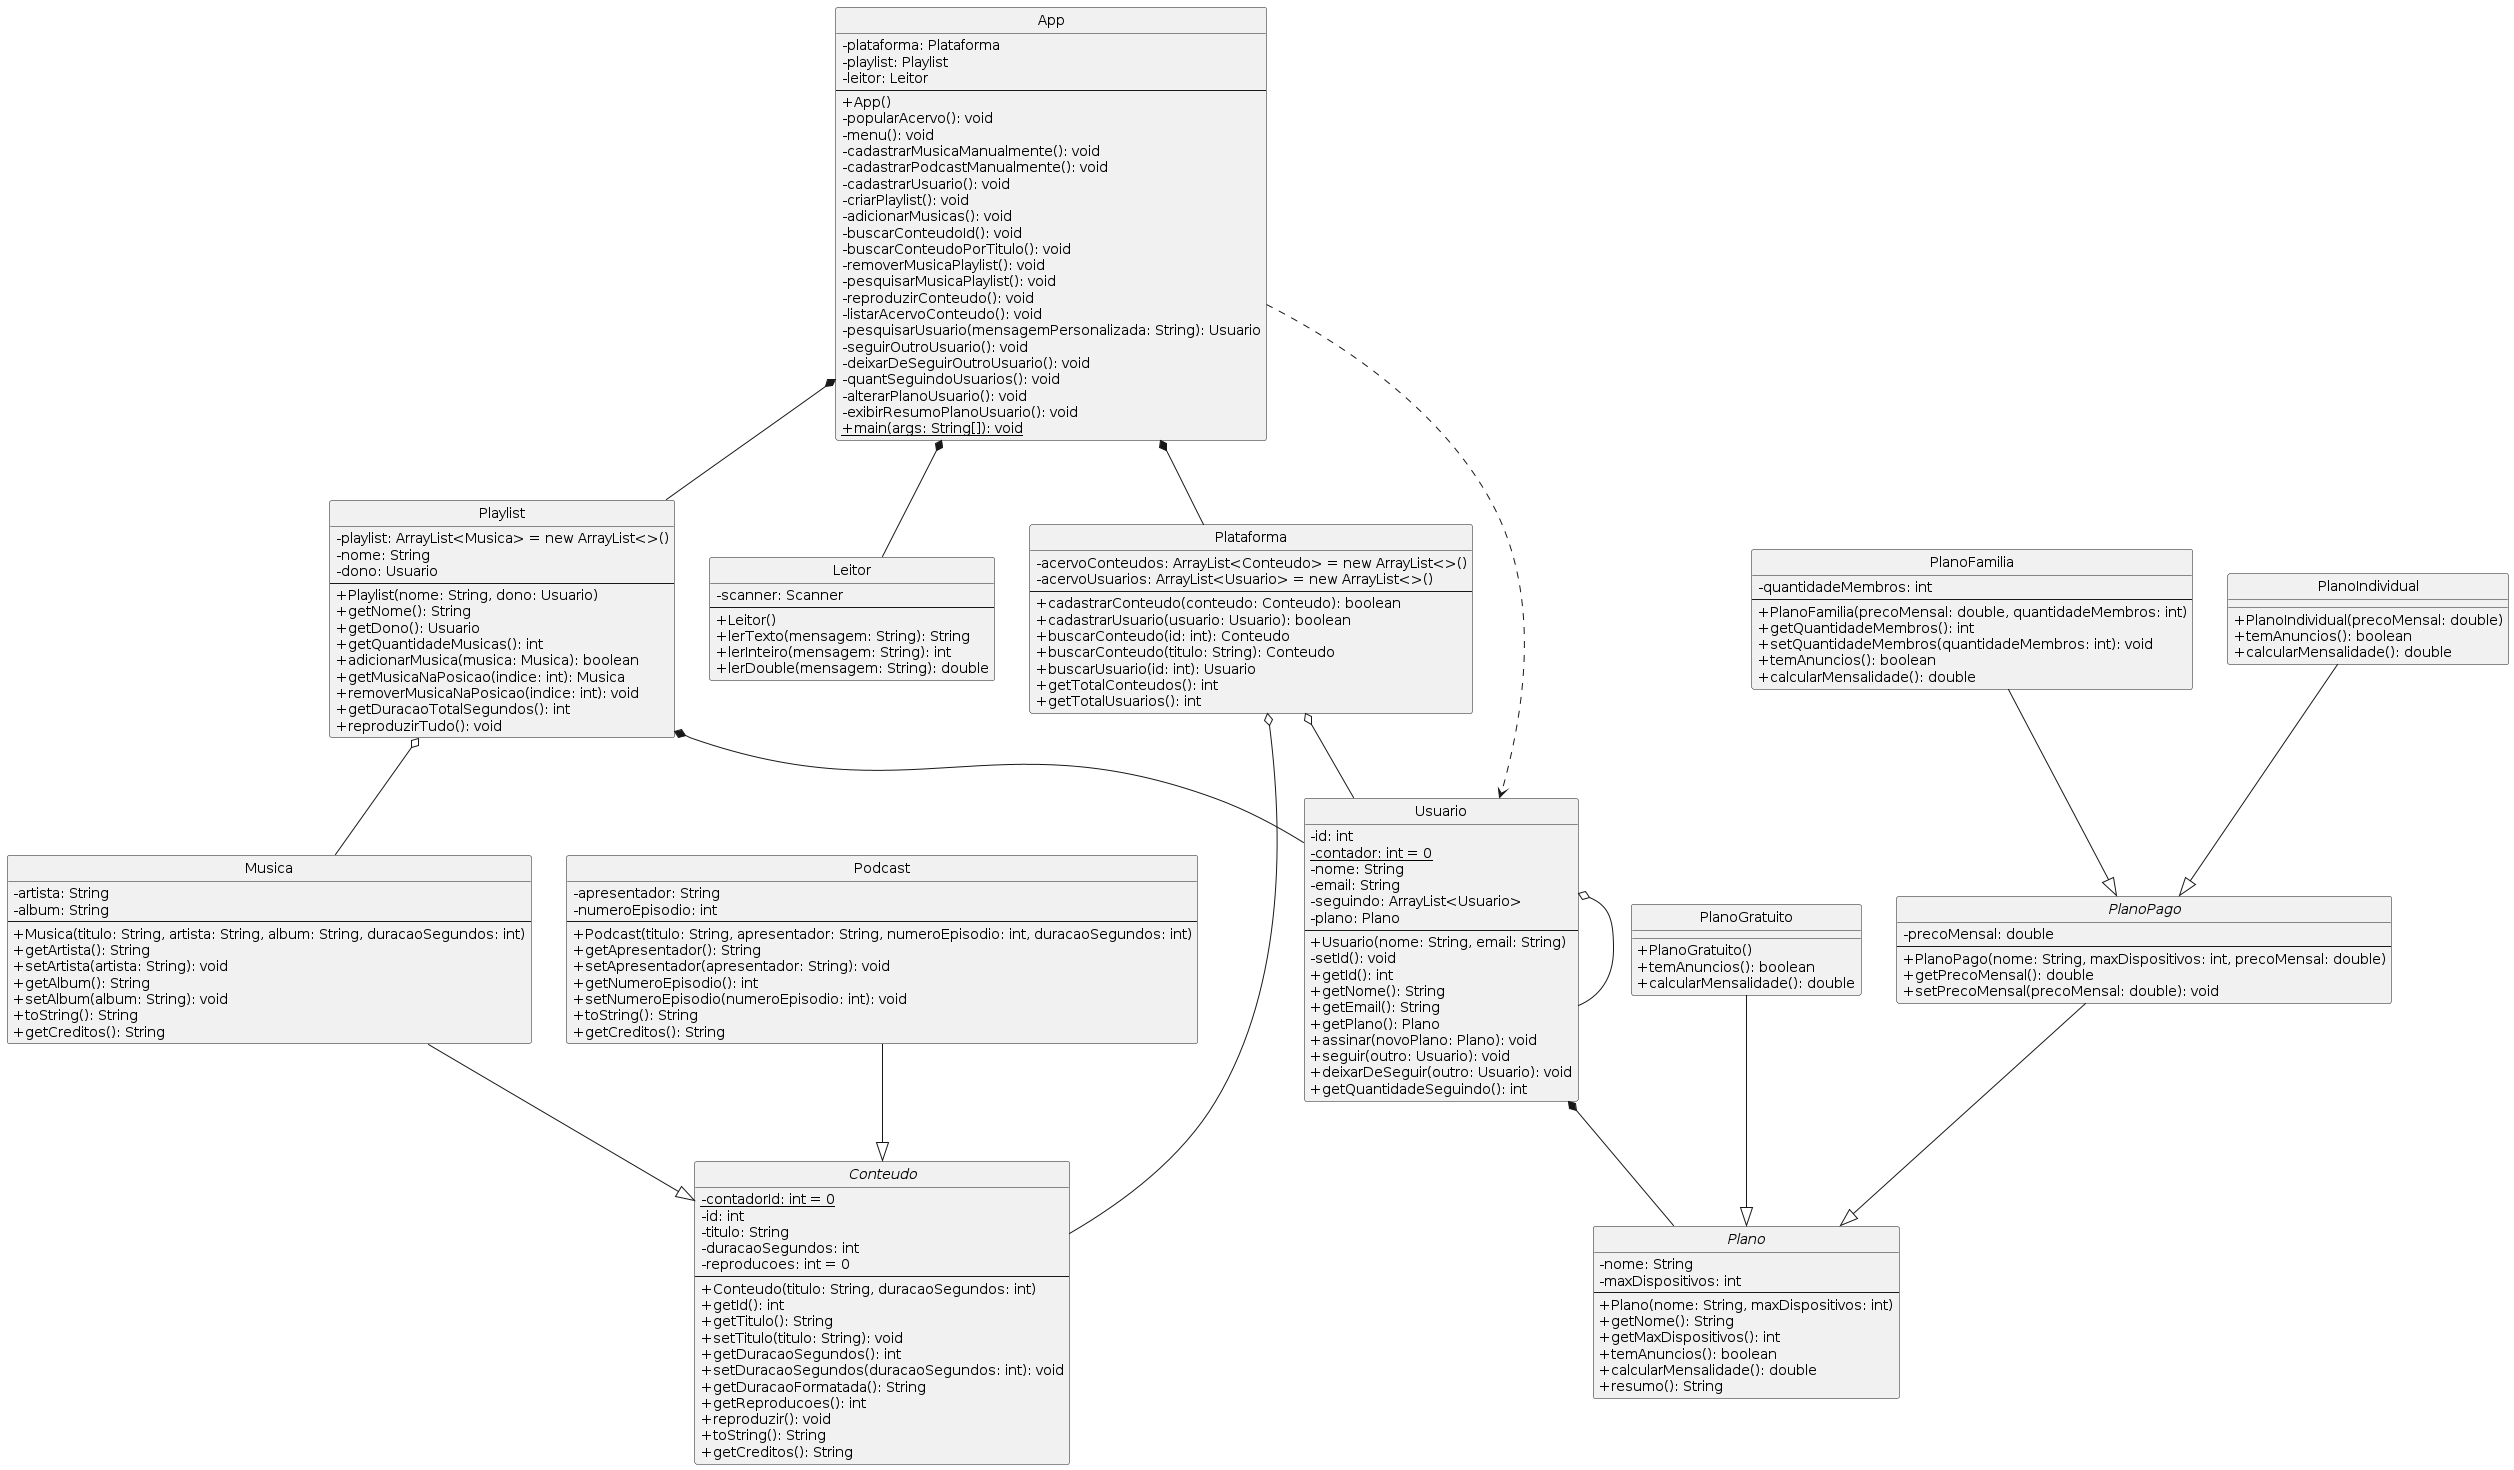

The diagram above was rendered by PlantUML. Its source (embedded in the PNG):
@startuml
skinparam classAttributeIconSize 0
hide circle

class App {
  -plataforma: Plataforma
  -playlist: Playlist
  -leitor: Leitor
  --
  +App()
  -popularAcervo(): void
  -menu(): void
  -cadastrarMusicaManualmente(): void
  -cadastrarPodcastManualmente(): void
  -cadastrarUsuario(): void
  -criarPlaylist(): void
  -adicionarMusicas(): void
  -buscarConteudoId(): void
  -buscarConteudoPorTitulo(): void
  -removerMusicaPlaylist(): void
  -pesquisarMusicaPlaylist(): void
  -reproduzirConteudo(): void
  -listarAcervoConteudo(): void
  -pesquisarUsuario(mensagemPersonalizada: String): Usuario
  -seguirOutroUsuario(): void
  -deixarDeSeguirOutroUsuario(): void
  -quantSeguindoUsuarios(): void
  -alterarPlanoUsuario(): void
  -exibirResumoPlanoUsuario(): void
  +{static} main(args: String[]): void
}

class Plataforma {
  -acervoConteudos: ArrayList<Conteudo> = new ArrayList<>()
  -acervoUsuarios: ArrayList<Usuario> = new ArrayList<>()
  --
  +cadastrarConteudo(conteudo: Conteudo): boolean
  +cadastrarUsuario(usuario: Usuario): boolean
  +buscarConteudo(id: int): Conteudo
  +buscarConteudo(titulo: String): Conteudo
  +buscarUsuario(id: int): Usuario
  +getTotalConteudos(): int
  +getTotalUsuarios(): int
}

class Musica {
  -artista: String
  -album: String
  --
  +Musica(titulo: String, artista: String, album: String, duracaoSegundos: int)
  +getArtista(): String
  +setArtista(artista: String): void
  +getAlbum(): String
  +setAlbum(album: String): void
  +toString(): String
  +getCreditos(): String
}

class PlanoGratuito {
  +PlanoGratuito()
  +temAnuncios(): boolean
  +calcularMensalidade(): double
}

abstract class Conteudo {
  -{static} contadorId: int = 0
  -id: int
  -titulo: String
  -duracaoSegundos: int
  -reproducoes: int = 0
  --
  +Conteudo(titulo: String, duracaoSegundos: int)
  +getId(): int
  +getTitulo(): String
  +setTitulo(titulo: String): void
  +getDuracaoSegundos(): int
  +setDuracaoSegundos(duracaoSegundos: int): void
  +getDuracaoFormatada(): String
  +getReproducoes(): int
  +reproduzir(): void
  +toString(): String
  +getCreditos(): String
}

class Usuario {
  -id: int
  -{static} contador: int = 0
  -nome: String
  -email: String
  -seguindo: ArrayList<Usuario>
  -plano: Plano
  --
  +Usuario(nome: String, email: String)
  -setId(): void
  +getId(): int
  +getNome(): String
  +getEmail(): String
  +getPlano(): Plano
  +assinar(novoPlano: Plano): void
  +seguir(outro: Usuario): void
  +deixarDeSeguir(outro: Usuario): void
  +getQuantidadeSeguindo(): int
}

class Leitor {
  -scanner: Scanner
  --
  +Leitor()
  +lerTexto(mensagem: String): String
  +lerInteiro(mensagem: String): int
  +lerDouble(mensagem: String): double
}

class PlanoFamilia {
  -quantidadeMembros: int
  --
  +PlanoFamilia(precoMensal: double, quantidadeMembros: int)
  +getQuantidadeMembros(): int
  +setQuantidadeMembros(quantidadeMembros: int): void
  +temAnuncios(): boolean
  +calcularMensalidade(): double
}

abstract class PlanoPago {
  -precoMensal: double
  --
  +PlanoPago(nome: String, maxDispositivos: int, precoMensal: double)
  +getPrecoMensal(): double
  +setPrecoMensal(precoMensal: double): void
}

class PlanoIndividual {
  +PlanoIndividual(precoMensal: double)
  +temAnuncios(): boolean
  +calcularMensalidade(): double
}

class Podcast {
  -apresentador: String
  -numeroEpisodio: int
  --
  +Podcast(titulo: String, apresentador: String, numeroEpisodio: int, duracaoSegundos: int)
  +getApresentador(): String
  +setApresentador(apresentador: String): void
  +getNumeroEpisodio(): int
  +setNumeroEpisodio(numeroEpisodio: int): void
  +toString(): String
  +getCreditos(): String
}

class Playlist {
  -playlist: ArrayList<Musica> = new ArrayList<>()
  -nome: String
  -dono: Usuario
  --
  +Playlist(nome: String, dono: Usuario)
  +getNome(): String
  +getDono(): Usuario
  +getQuantidadeMusicas(): int
  +adicionarMusica(musica: Musica): boolean
  +getMusicaNaPosicao(indice: int): Musica
  +removerMusicaNaPosicao(indice: int): void
  +getDuracaoTotalSegundos(): int
  +reproduzirTudo(): void
}

abstract class Plano {
  -nome: String
  -maxDispositivos: int
  --
  +Plano(nome: String, maxDispositivos: int)
  +getNome(): String
  +getMaxDispositivos(): int
  +temAnuncios(): boolean
  +calcularMensalidade(): double
  +resumo(): String
}

App *-- Plataforma
App *-- Playlist
App *-- Leitor
App ..> Usuario
Plataforma o-- Conteudo
Plataforma o-- Usuario
Musica --|> Conteudo
PlanoGratuito --|> Plano
Usuario o-- Usuario
Usuario *-- Plano
PlanoFamilia --|> PlanoPago
PlanoPago --|> Plano
PlanoIndividual --|> PlanoPago
Podcast --|> Conteudo
Playlist o-- Musica
Playlist *-- Usuario
@enduml